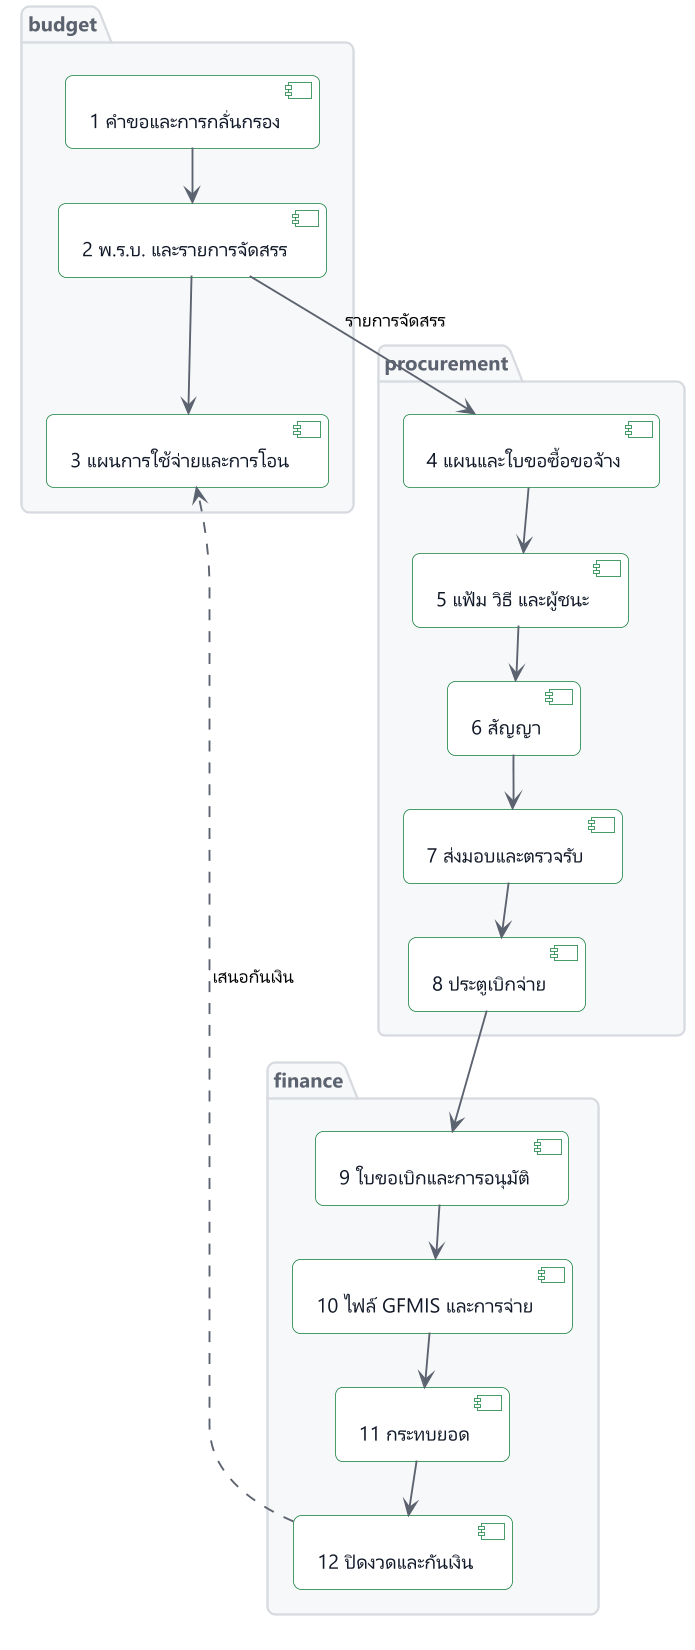

The diagram above was rendered by PlantUML. Its source (embedded in the PNG):
@startuml
!include include/common.puml
hide stereotype
' title.th: แผนที่วงจรจากงบประมาณถึงการปิดงวด
' title.en: Map of the cycle from budget to closing
' desc.th: วงจรเริ่มในโมดูล budget จากคำขอถึงรายการจัดสรร โมดูล procurement วางแผน ขอซื้อ ทำสัญญา และตรวจรับ โมดูล finance ออกใบขอเบิก ส่ง GFMIS กระทบยอด และปิดงวด เงินกันเหลื่อมปีกลับไปที่ budget
' desc.en: The cycle starts in budget, from requests to allocation lines. Procurement plans, requisitions, contracts and accepts. Finance raises vouchers, sends to GFMIS, reconciles and closes. Carry-over returns to budget.
skinparam nodesep 30
skinparam ranksep 34
package "budget" as B {
  component "$t("1 คำขอและการกลั่นกรอง", "1 Requests and review")" as b1
  component "$t("2 พ.ร.บ. และรายการจัดสรร", "2 Act and allocation lines")" as b2
  component "$t("3 แผนการใช้จ่ายและการโอน", "3 Spending plans and transfers")" as b3
}
package "procurement" as P {
  component "$t("4 แผนและใบขอซื้อขอจ้าง", "4 Plan and requisition")" as p1
  component "$t("5 แฟ้ม วิธี และผู้ชนะ", "5 Case, method and award")" as p2
  component "$t("6 สัญญา", "6 Contract")" as p3
  component "$t("7 ส่งมอบและตรวจรับ", "7 Delivery and acceptance")" as p4
  component "$t("8 ประตูเบิกจ่าย", "8 Payment gate")" as p5
}
package "finance" as F {
  component "$t("9 ใบขอเบิกและการอนุมัติ", "9 Voucher and approval")" as f1
  component "$t("10 ไฟล์ GFMIS และการจ่าย", "10 GFMIS file and payment")" as f2
  component "$t("11 กระทบยอด", "11 Reconciliation")" as f3
  component "$t("12 ปิดงวดและกันเงิน", "12 Closing and carry-over")" as f4
}
b1 --> b2
b2 --> b3
b2 --> p1 : $t("รายการจัดสรร", "lines")
p1 --> p2
p2 --> p3
p3 --> p4
p4 --> p5
p5 --> f1
f1 --> f2
f2 --> f3
f3 --> f4
f4 ..> b3 : $t("เสนอกันเงิน", "carry-over")
@enduml